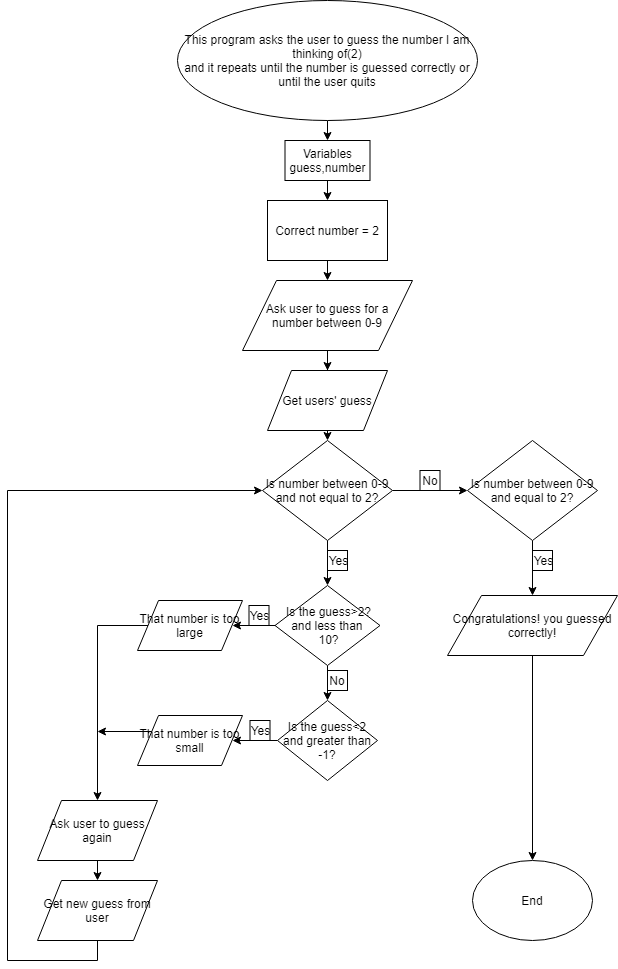

The diagram above was exported from draw.io. Its source (the exported page's mxGraphModel, read from the mxfile embedded in the PNG):
<mxGraphModel dx="754" dy="691" grid="1" gridSize="10" guides="1" tooltips="1" connect="1" arrows="1" fold="1" page="1" pageScale="1" pageWidth="850" pageHeight="1100" math="0" shadow="0">
  <root>
    <mxCell id="0" />
    <mxCell id="1" parent="0" />
    <mxCell id="oz3zxLKuL6XR86fMvBGD-33" style="edgeStyle=orthogonalEdgeStyle;rounded=0;orthogonalLoop=1;jettySize=auto;html=1;exitX=0.5;exitY=1;exitDx=0;exitDy=0;entryX=0.5;entryY=0;entryDx=0;entryDy=0;" edge="1" parent="1" source="oz3zxLKuL6XR86fMvBGD-1" target="oz3zxLKuL6XR86fMvBGD-32">
      <mxGeometry relative="1" as="geometry" />
    </mxCell>
    <mxCell id="oz3zxLKuL6XR86fMvBGD-1" value="&lt;div&gt;This program asks the user to guess the number I am thinking of(2)&lt;/div&gt;&lt;div&gt;and it repeats until the number is guessed correctly or until the user quits&lt;/div&gt;" style="ellipse;whiteSpace=wrap;html=1;" vertex="1" parent="1">
      <mxGeometry x="230" y="20" width="300" height="120" as="geometry" />
    </mxCell>
    <mxCell id="oz3zxLKuL6XR86fMvBGD-5" style="edgeStyle=orthogonalEdgeStyle;rounded=0;orthogonalLoop=1;jettySize=auto;html=1;exitX=0.5;exitY=1;exitDx=0;exitDy=0;entryX=0.5;entryY=0;entryDx=0;entryDy=0;" edge="1" parent="1" source="oz3zxLKuL6XR86fMvBGD-2" target="oz3zxLKuL6XR86fMvBGD-4">
      <mxGeometry relative="1" as="geometry" />
    </mxCell>
    <mxCell id="oz3zxLKuL6XR86fMvBGD-2" value="Correct number = 2" style="rounded=0;whiteSpace=wrap;html=1;" vertex="1" parent="1">
      <mxGeometry x="320" y="220" width="120" height="60" as="geometry" />
    </mxCell>
    <mxCell id="oz3zxLKuL6XR86fMvBGD-7" style="edgeStyle=orthogonalEdgeStyle;rounded=0;orthogonalLoop=1;jettySize=auto;html=1;exitX=0.5;exitY=1;exitDx=0;exitDy=0;" edge="1" parent="1" source="oz3zxLKuL6XR86fMvBGD-4" target="oz3zxLKuL6XR86fMvBGD-6">
      <mxGeometry relative="1" as="geometry" />
    </mxCell>
    <mxCell id="oz3zxLKuL6XR86fMvBGD-4" value="Ask user to guess for a number between 0-9" style="shape=parallelogram;perimeter=parallelogramPerimeter;whiteSpace=wrap;html=1;" vertex="1" parent="1">
      <mxGeometry x="295" y="300" width="170" height="70" as="geometry" />
    </mxCell>
    <mxCell id="oz3zxLKuL6XR86fMvBGD-9" style="edgeStyle=orthogonalEdgeStyle;rounded=0;orthogonalLoop=1;jettySize=auto;html=1;exitX=0.5;exitY=1;exitDx=0;exitDy=0;entryX=0.5;entryY=0;entryDx=0;entryDy=0;" edge="1" parent="1" source="oz3zxLKuL6XR86fMvBGD-6" target="oz3zxLKuL6XR86fMvBGD-8">
      <mxGeometry relative="1" as="geometry" />
    </mxCell>
    <mxCell id="oz3zxLKuL6XR86fMvBGD-6" value="Get users' guess" style="shape=parallelogram;perimeter=parallelogramPerimeter;whiteSpace=wrap;html=1;" vertex="1" parent="1">
      <mxGeometry x="320" y="390" width="120" height="60" as="geometry" />
    </mxCell>
    <mxCell id="oz3zxLKuL6XR86fMvBGD-20" style="edgeStyle=orthogonalEdgeStyle;rounded=0;orthogonalLoop=1;jettySize=auto;html=1;exitX=1;exitY=0.5;exitDx=0;exitDy=0;entryX=0;entryY=0.5;entryDx=0;entryDy=0;" edge="1" parent="1" source="oz3zxLKuL6XR86fMvBGD-8" target="oz3zxLKuL6XR86fMvBGD-16">
      <mxGeometry relative="1" as="geometry" />
    </mxCell>
    <mxCell id="oz3zxLKuL6XR86fMvBGD-30" style="edgeStyle=orthogonalEdgeStyle;rounded=0;orthogonalLoop=1;jettySize=auto;html=1;exitX=0.5;exitY=1;exitDx=0;exitDy=0;entryX=0.5;entryY=0;entryDx=0;entryDy=0;" edge="1" parent="1" source="oz3zxLKuL6XR86fMvBGD-8" target="oz3zxLKuL6XR86fMvBGD-29">
      <mxGeometry relative="1" as="geometry" />
    </mxCell>
    <mxCell id="oz3zxLKuL6XR86fMvBGD-8" value="Is number between 0-9 and not equal to 2?" style="rhombus;whiteSpace=wrap;html=1;" vertex="1" parent="1">
      <mxGeometry x="315" y="460" width="130" height="100" as="geometry" />
    </mxCell>
    <mxCell id="oz3zxLKuL6XR86fMvBGD-28" style="edgeStyle=orthogonalEdgeStyle;rounded=0;orthogonalLoop=1;jettySize=auto;html=1;exitX=0.5;exitY=1;exitDx=0;exitDy=0;entryX=0.5;entryY=0;entryDx=0;entryDy=0;" edge="1" parent="1" source="oz3zxLKuL6XR86fMvBGD-10" target="oz3zxLKuL6XR86fMvBGD-27">
      <mxGeometry relative="1" as="geometry" />
    </mxCell>
    <mxCell id="oz3zxLKuL6XR86fMvBGD-10" value="Congratulations! you guessed correctly!" style="shape=parallelogram;perimeter=parallelogramPerimeter;whiteSpace=wrap;html=1;" vertex="1" parent="1">
      <mxGeometry x="500" y="615" width="170" height="60" as="geometry" />
    </mxCell>
    <mxCell id="oz3zxLKuL6XR86fMvBGD-12" value="No" style="whiteSpace=wrap;html=1;aspect=fixed;" vertex="1" parent="1">
      <mxGeometry x="472.5" y="490" width="20" height="20" as="geometry" />
    </mxCell>
    <mxCell id="oz3zxLKuL6XR86fMvBGD-15" value="Yes" style="whiteSpace=wrap;html=1;aspect=fixed;" vertex="1" parent="1">
      <mxGeometry x="380" y="570" width="20" height="20" as="geometry" />
    </mxCell>
    <mxCell id="oz3zxLKuL6XR86fMvBGD-21" style="edgeStyle=orthogonalEdgeStyle;rounded=0;orthogonalLoop=1;jettySize=auto;html=1;exitX=0.5;exitY=1;exitDx=0;exitDy=0;entryX=0.5;entryY=0;entryDx=0;entryDy=0;" edge="1" parent="1" source="oz3zxLKuL6XR86fMvBGD-16" target="oz3zxLKuL6XR86fMvBGD-10">
      <mxGeometry relative="1" as="geometry" />
    </mxCell>
    <mxCell id="oz3zxLKuL6XR86fMvBGD-16" value="Is number between 0-9 and equal to 2?" style="rhombus;whiteSpace=wrap;html=1;" vertex="1" parent="1">
      <mxGeometry x="520" y="460" width="130" height="100" as="geometry" />
    </mxCell>
    <mxCell id="oz3zxLKuL6XR86fMvBGD-18" value="Yes" style="whiteSpace=wrap;html=1;aspect=fixed;" vertex="1" parent="1">
      <mxGeometry x="585" y="570" width="20" height="20" as="geometry" />
    </mxCell>
    <mxCell id="oz3zxLKuL6XR86fMvBGD-25" style="edgeStyle=orthogonalEdgeStyle;rounded=0;orthogonalLoop=1;jettySize=auto;html=1;exitX=0.5;exitY=1;exitDx=0;exitDy=0;entryX=0.5;entryY=0;entryDx=0;entryDy=0;" edge="1" parent="1" source="oz3zxLKuL6XR86fMvBGD-22" target="oz3zxLKuL6XR86fMvBGD-24">
      <mxGeometry relative="1" as="geometry" />
    </mxCell>
    <mxCell id="oz3zxLKuL6XR86fMvBGD-22" value="Ask user to guess again" style="shape=parallelogram;perimeter=parallelogramPerimeter;whiteSpace=wrap;html=1;" vertex="1" parent="1">
      <mxGeometry x="90" y="820" width="120" height="60" as="geometry" />
    </mxCell>
    <mxCell id="oz3zxLKuL6XR86fMvBGD-49" style="edgeStyle=orthogonalEdgeStyle;rounded=0;orthogonalLoop=1;jettySize=auto;html=1;exitX=0.5;exitY=1;exitDx=0;exitDy=0;entryX=0;entryY=0.5;entryDx=0;entryDy=0;" edge="1" parent="1" source="oz3zxLKuL6XR86fMvBGD-24" target="oz3zxLKuL6XR86fMvBGD-8">
      <mxGeometry relative="1" as="geometry">
        <Array as="points">
          <mxPoint x="150" y="980" />
          <mxPoint x="60" y="980" />
          <mxPoint x="60" y="510" />
        </Array>
      </mxGeometry>
    </mxCell>
    <mxCell id="oz3zxLKuL6XR86fMvBGD-24" value="Get new guess from user" style="shape=parallelogram;perimeter=parallelogramPerimeter;whiteSpace=wrap;html=1;" vertex="1" parent="1">
      <mxGeometry x="90" y="900" width="120" height="60" as="geometry" />
    </mxCell>
    <mxCell id="oz3zxLKuL6XR86fMvBGD-27" value="End" style="ellipse;whiteSpace=wrap;html=1;" vertex="1" parent="1">
      <mxGeometry x="525" y="880" width="120" height="80" as="geometry" />
    </mxCell>
    <mxCell id="oz3zxLKuL6XR86fMvBGD-39" style="edgeStyle=orthogonalEdgeStyle;rounded=0;orthogonalLoop=1;jettySize=auto;html=1;exitX=0;exitY=0.5;exitDx=0;exitDy=0;entryX=1;entryY=0.5;entryDx=0;entryDy=0;" edge="1" parent="1" source="oz3zxLKuL6XR86fMvBGD-29" target="oz3zxLKuL6XR86fMvBGD-35">
      <mxGeometry relative="1" as="geometry" />
    </mxCell>
    <mxCell id="oz3zxLKuL6XR86fMvBGD-43" style="edgeStyle=orthogonalEdgeStyle;rounded=0;orthogonalLoop=1;jettySize=auto;html=1;exitX=0.5;exitY=1;exitDx=0;exitDy=0;" edge="1" parent="1" source="oz3zxLKuL6XR86fMvBGD-29" target="oz3zxLKuL6XR86fMvBGD-41">
      <mxGeometry relative="1" as="geometry" />
    </mxCell>
    <mxCell id="oz3zxLKuL6XR86fMvBGD-29" value="&lt;span&gt;Is the guess&amp;gt;2?&lt;br&gt;and less than &lt;br&gt;10?&lt;br&gt;&lt;/span&gt;" style="rhombus;whiteSpace=wrap;html=1;" vertex="1" parent="1">
      <mxGeometry x="327.5" y="605" width="105" height="80" as="geometry" />
    </mxCell>
    <mxCell id="oz3zxLKuL6XR86fMvBGD-34" style="edgeStyle=orthogonalEdgeStyle;rounded=0;orthogonalLoop=1;jettySize=auto;html=1;exitX=0.5;exitY=1;exitDx=0;exitDy=0;entryX=0.5;entryY=0;entryDx=0;entryDy=0;" edge="1" parent="1" source="oz3zxLKuL6XR86fMvBGD-32" target="oz3zxLKuL6XR86fMvBGD-2">
      <mxGeometry relative="1" as="geometry" />
    </mxCell>
    <mxCell id="oz3zxLKuL6XR86fMvBGD-32" value="&lt;span&gt;Variables&lt;/span&gt;&lt;br&gt;&lt;span&gt;guess,number&lt;/span&gt;" style="rounded=0;whiteSpace=wrap;html=1;" vertex="1" parent="1">
      <mxGeometry x="337.5" y="160" width="85" height="40" as="geometry" />
    </mxCell>
    <mxCell id="oz3zxLKuL6XR86fMvBGD-47" style="edgeStyle=orthogonalEdgeStyle;rounded=0;orthogonalLoop=1;jettySize=auto;html=1;exitX=0;exitY=0.5;exitDx=0;exitDy=0;entryX=0.5;entryY=0;entryDx=0;entryDy=0;" edge="1" parent="1" source="oz3zxLKuL6XR86fMvBGD-35" target="oz3zxLKuL6XR86fMvBGD-22">
      <mxGeometry relative="1" as="geometry">
        <Array as="points">
          <mxPoint x="150" y="645" />
        </Array>
      </mxGeometry>
    </mxCell>
    <mxCell id="oz3zxLKuL6XR86fMvBGD-35" value="That number is too large" style="shape=parallelogram;perimeter=parallelogramPerimeter;whiteSpace=wrap;html=1;" vertex="1" parent="1">
      <mxGeometry x="190" y="620" width="105" height="50" as="geometry" />
    </mxCell>
    <mxCell id="oz3zxLKuL6XR86fMvBGD-40" value="Yes" style="whiteSpace=wrap;html=1;aspect=fixed;" vertex="1" parent="1">
      <mxGeometry x="301.5" y="625" width="20" height="20" as="geometry" />
    </mxCell>
    <mxCell id="oz3zxLKuL6XR86fMvBGD-45" style="edgeStyle=orthogonalEdgeStyle;rounded=0;orthogonalLoop=1;jettySize=auto;html=1;exitX=0;exitY=0.5;exitDx=0;exitDy=0;entryX=1;entryY=0.5;entryDx=0;entryDy=0;" edge="1" parent="1" source="oz3zxLKuL6XR86fMvBGD-41" target="oz3zxLKuL6XR86fMvBGD-44">
      <mxGeometry relative="1" as="geometry" />
    </mxCell>
    <mxCell id="oz3zxLKuL6XR86fMvBGD-41" value="Is the guess&amp;lt;2&lt;br&gt;and greater than -1?&lt;br&gt;" style="rhombus;whiteSpace=wrap;html=1;" vertex="1" parent="1">
      <mxGeometry x="330" y="720" width="100" height="80" as="geometry" />
    </mxCell>
    <mxCell id="oz3zxLKuL6XR86fMvBGD-42" value="No" style="whiteSpace=wrap;html=1;aspect=fixed;" vertex="1" parent="1">
      <mxGeometry x="380" y="690" width="20" height="20" as="geometry" />
    </mxCell>
    <mxCell id="oz3zxLKuL6XR86fMvBGD-48" style="edgeStyle=orthogonalEdgeStyle;rounded=0;orthogonalLoop=1;jettySize=auto;html=1;exitX=0;exitY=0.25;exitDx=0;exitDy=0;" edge="1" parent="1" source="oz3zxLKuL6XR86fMvBGD-44">
      <mxGeometry relative="1" as="geometry">
        <mxPoint x="150" y="751" as="targetPoint" />
      </mxGeometry>
    </mxCell>
    <mxCell id="oz3zxLKuL6XR86fMvBGD-44" value="That number is too small" style="shape=parallelogram;perimeter=parallelogramPerimeter;whiteSpace=wrap;html=1;" vertex="1" parent="1">
      <mxGeometry x="190" y="735" width="105" height="50" as="geometry" />
    </mxCell>
    <mxCell id="oz3zxLKuL6XR86fMvBGD-46" value="Yes" style="whiteSpace=wrap;html=1;aspect=fixed;" vertex="1" parent="1">
      <mxGeometry x="302.5" y="740" width="20" height="20" as="geometry" />
    </mxCell>
  </root>
</mxGraphModel>